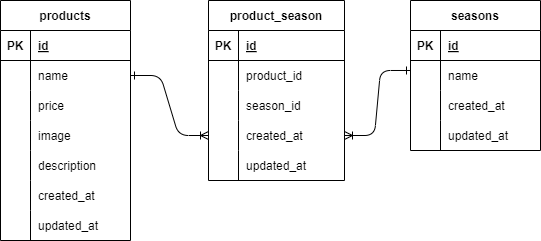

The diagram above was exported from draw.io. Its source (the exported page's mxGraphModel, read from the mxfile embedded in the PNG):
<mxGraphModel dx="802" dy="450" grid="1" gridSize="10" guides="1" tooltips="1" connect="1" arrows="1" fold="1" page="1" pageScale="1" pageWidth="827" pageHeight="1169" math="0" shadow="0">
  <root>
    <mxCell id="0" />
    <mxCell id="1" parent="0" />
    <mxCell id="22" value="products" style="shape=table;startSize=30;container=1;collapsible=1;childLayout=tableLayout;fixedRows=1;rowLines=0;fontStyle=1;align=center;resizeLast=1;" parent="1" vertex="1">
      <mxGeometry x="70" y="200" width="130" height="240" as="geometry" />
    </mxCell>
    <mxCell id="23" value="" style="shape=tableRow;horizontal=0;startSize=0;swimlaneHead=0;swimlaneBody=0;fillColor=none;collapsible=0;dropTarget=0;points=[[0,0.5],[1,0.5]];portConstraint=eastwest;top=0;left=0;right=0;bottom=1;" parent="22" vertex="1">
      <mxGeometry y="30" width="130" height="30" as="geometry" />
    </mxCell>
    <mxCell id="24" value="PK" style="shape=partialRectangle;connectable=0;fillColor=none;top=0;left=0;bottom=0;right=0;fontStyle=1;overflow=hidden;" parent="23" vertex="1">
      <mxGeometry width="30" height="30" as="geometry">
        <mxRectangle width="30" height="30" as="alternateBounds" />
      </mxGeometry>
    </mxCell>
    <mxCell id="25" value="id" style="shape=partialRectangle;connectable=0;fillColor=none;top=0;left=0;bottom=0;right=0;align=left;spacingLeft=6;fontStyle=5;overflow=hidden;" parent="23" vertex="1">
      <mxGeometry x="30" width="100" height="30" as="geometry">
        <mxRectangle width="100" height="30" as="alternateBounds" />
      </mxGeometry>
    </mxCell>
    <mxCell id="26" value="" style="shape=tableRow;horizontal=0;startSize=0;swimlaneHead=0;swimlaneBody=0;fillColor=none;collapsible=0;dropTarget=0;points=[[0,0.5],[1,0.5]];portConstraint=eastwest;top=0;left=0;right=0;bottom=0;" parent="22" vertex="1">
      <mxGeometry y="60" width="130" height="30" as="geometry" />
    </mxCell>
    <mxCell id="27" value="" style="shape=partialRectangle;connectable=0;fillColor=none;top=0;left=0;bottom=0;right=0;editable=1;overflow=hidden;" parent="26" vertex="1">
      <mxGeometry width="30" height="30" as="geometry">
        <mxRectangle width="30" height="30" as="alternateBounds" />
      </mxGeometry>
    </mxCell>
    <mxCell id="28" value="name" style="shape=partialRectangle;connectable=0;fillColor=none;top=0;left=0;bottom=0;right=0;align=left;spacingLeft=6;overflow=hidden;" parent="26" vertex="1">
      <mxGeometry x="30" width="100" height="30" as="geometry">
        <mxRectangle width="100" height="30" as="alternateBounds" />
      </mxGeometry>
    </mxCell>
    <mxCell id="29" value="" style="shape=tableRow;horizontal=0;startSize=0;swimlaneHead=0;swimlaneBody=0;fillColor=none;collapsible=0;dropTarget=0;points=[[0,0.5],[1,0.5]];portConstraint=eastwest;top=0;left=0;right=0;bottom=0;" parent="22" vertex="1">
      <mxGeometry y="90" width="130" height="30" as="geometry" />
    </mxCell>
    <mxCell id="30" value="" style="shape=partialRectangle;connectable=0;fillColor=none;top=0;left=0;bottom=0;right=0;editable=1;overflow=hidden;" parent="29" vertex="1">
      <mxGeometry width="30" height="30" as="geometry">
        <mxRectangle width="30" height="30" as="alternateBounds" />
      </mxGeometry>
    </mxCell>
    <mxCell id="31" value="price" style="shape=partialRectangle;connectable=0;fillColor=none;top=0;left=0;bottom=0;right=0;align=left;spacingLeft=6;overflow=hidden;" parent="29" vertex="1">
      <mxGeometry x="30" width="100" height="30" as="geometry">
        <mxRectangle width="100" height="30" as="alternateBounds" />
      </mxGeometry>
    </mxCell>
    <mxCell id="32" value="" style="shape=tableRow;horizontal=0;startSize=0;swimlaneHead=0;swimlaneBody=0;fillColor=none;collapsible=0;dropTarget=0;points=[[0,0.5],[1,0.5]];portConstraint=eastwest;top=0;left=0;right=0;bottom=0;" parent="22" vertex="1">
      <mxGeometry y="120" width="130" height="30" as="geometry" />
    </mxCell>
    <mxCell id="33" value="" style="shape=partialRectangle;connectable=0;fillColor=none;top=0;left=0;bottom=0;right=0;editable=1;overflow=hidden;" parent="32" vertex="1">
      <mxGeometry width="30" height="30" as="geometry">
        <mxRectangle width="30" height="30" as="alternateBounds" />
      </mxGeometry>
    </mxCell>
    <mxCell id="34" value="image" style="shape=partialRectangle;connectable=0;fillColor=none;top=0;left=0;bottom=0;right=0;align=left;spacingLeft=6;overflow=hidden;" parent="32" vertex="1">
      <mxGeometry x="30" width="100" height="30" as="geometry">
        <mxRectangle width="100" height="30" as="alternateBounds" />
      </mxGeometry>
    </mxCell>
    <mxCell id="35" value="" style="shape=tableRow;horizontal=0;startSize=0;swimlaneHead=0;swimlaneBody=0;fillColor=none;collapsible=0;dropTarget=0;points=[[0,0.5],[1,0.5]];portConstraint=eastwest;top=0;left=0;right=0;bottom=0;" parent="22" vertex="1">
      <mxGeometry y="150" width="130" height="30" as="geometry" />
    </mxCell>
    <mxCell id="36" value="" style="shape=partialRectangle;connectable=0;fillColor=none;top=0;left=0;bottom=0;right=0;editable=1;overflow=hidden;" parent="35" vertex="1">
      <mxGeometry width="30" height="30" as="geometry">
        <mxRectangle width="30" height="30" as="alternateBounds" />
      </mxGeometry>
    </mxCell>
    <mxCell id="37" value="description" style="shape=partialRectangle;connectable=0;fillColor=none;top=0;left=0;bottom=0;right=0;align=left;spacingLeft=6;overflow=hidden;" parent="35" vertex="1">
      <mxGeometry x="30" width="100" height="30" as="geometry">
        <mxRectangle width="100" height="30" as="alternateBounds" />
      </mxGeometry>
    </mxCell>
    <mxCell id="38" value="" style="shape=tableRow;horizontal=0;startSize=0;swimlaneHead=0;swimlaneBody=0;fillColor=none;collapsible=0;dropTarget=0;points=[[0,0.5],[1,0.5]];portConstraint=eastwest;top=0;left=0;right=0;bottom=0;" parent="22" vertex="1">
      <mxGeometry y="180" width="130" height="30" as="geometry" />
    </mxCell>
    <mxCell id="39" value="" style="shape=partialRectangle;connectable=0;fillColor=none;top=0;left=0;bottom=0;right=0;editable=1;overflow=hidden;" parent="38" vertex="1">
      <mxGeometry width="30" height="30" as="geometry">
        <mxRectangle width="30" height="30" as="alternateBounds" />
      </mxGeometry>
    </mxCell>
    <mxCell id="40" value="created_at" style="shape=partialRectangle;connectable=0;fillColor=none;top=0;left=0;bottom=0;right=0;align=left;spacingLeft=6;overflow=hidden;" parent="38" vertex="1">
      <mxGeometry x="30" width="100" height="30" as="geometry">
        <mxRectangle width="100" height="30" as="alternateBounds" />
      </mxGeometry>
    </mxCell>
    <mxCell id="41" value="" style="shape=tableRow;horizontal=0;startSize=0;swimlaneHead=0;swimlaneBody=0;fillColor=none;collapsible=0;dropTarget=0;points=[[0,0.5],[1,0.5]];portConstraint=eastwest;top=0;left=0;right=0;bottom=0;" parent="22" vertex="1">
      <mxGeometry y="210" width="130" height="30" as="geometry" />
    </mxCell>
    <mxCell id="42" value="" style="shape=partialRectangle;connectable=0;fillColor=none;top=0;left=0;bottom=0;right=0;editable=1;overflow=hidden;" parent="41" vertex="1">
      <mxGeometry width="30" height="30" as="geometry">
        <mxRectangle width="30" height="30" as="alternateBounds" />
      </mxGeometry>
    </mxCell>
    <mxCell id="43" value="updated_at" style="shape=partialRectangle;connectable=0;fillColor=none;top=0;left=0;bottom=0;right=0;align=left;spacingLeft=6;overflow=hidden;" parent="41" vertex="1">
      <mxGeometry x="30" width="100" height="30" as="geometry">
        <mxRectangle width="100" height="30" as="alternateBounds" />
      </mxGeometry>
    </mxCell>
    <mxCell id="44" value="seasons" style="shape=table;startSize=30;container=1;collapsible=1;childLayout=tableLayout;fixedRows=1;rowLines=0;fontStyle=1;align=center;resizeLast=1;" parent="1" vertex="1">
      <mxGeometry x="480" y="200" width="130" height="150" as="geometry" />
    </mxCell>
    <mxCell id="45" value="" style="shape=tableRow;horizontal=0;startSize=0;swimlaneHead=0;swimlaneBody=0;fillColor=none;collapsible=0;dropTarget=0;points=[[0,0.5],[1,0.5]];portConstraint=eastwest;top=0;left=0;right=0;bottom=1;" parent="44" vertex="1">
      <mxGeometry y="30" width="130" height="30" as="geometry" />
    </mxCell>
    <mxCell id="46" value="PK" style="shape=partialRectangle;connectable=0;fillColor=none;top=0;left=0;bottom=0;right=0;fontStyle=1;overflow=hidden;" parent="45" vertex="1">
      <mxGeometry width="30" height="30" as="geometry">
        <mxRectangle width="30" height="30" as="alternateBounds" />
      </mxGeometry>
    </mxCell>
    <mxCell id="47" value="id" style="shape=partialRectangle;connectable=0;fillColor=none;top=0;left=0;bottom=0;right=0;align=left;spacingLeft=6;fontStyle=5;overflow=hidden;" parent="45" vertex="1">
      <mxGeometry x="30" width="100" height="30" as="geometry">
        <mxRectangle width="100" height="30" as="alternateBounds" />
      </mxGeometry>
    </mxCell>
    <mxCell id="48" value="" style="shape=tableRow;horizontal=0;startSize=0;swimlaneHead=0;swimlaneBody=0;fillColor=none;collapsible=0;dropTarget=0;points=[[0,0.5],[1,0.5]];portConstraint=eastwest;top=0;left=0;right=0;bottom=0;" parent="44" vertex="1">
      <mxGeometry y="60" width="130" height="30" as="geometry" />
    </mxCell>
    <mxCell id="49" value="" style="shape=partialRectangle;connectable=0;fillColor=none;top=0;left=0;bottom=0;right=0;editable=1;overflow=hidden;" parent="48" vertex="1">
      <mxGeometry width="30" height="30" as="geometry">
        <mxRectangle width="30" height="30" as="alternateBounds" />
      </mxGeometry>
    </mxCell>
    <mxCell id="50" value="name" style="shape=partialRectangle;connectable=0;fillColor=none;top=0;left=0;bottom=0;right=0;align=left;spacingLeft=6;overflow=hidden;" parent="48" vertex="1">
      <mxGeometry x="30" width="100" height="30" as="geometry">
        <mxRectangle width="100" height="30" as="alternateBounds" />
      </mxGeometry>
    </mxCell>
    <mxCell id="60" value="" style="shape=tableRow;horizontal=0;startSize=0;swimlaneHead=0;swimlaneBody=0;fillColor=none;collapsible=0;dropTarget=0;points=[[0,0.5],[1,0.5]];portConstraint=eastwest;top=0;left=0;right=0;bottom=0;" parent="44" vertex="1">
      <mxGeometry y="90" width="130" height="30" as="geometry" />
    </mxCell>
    <mxCell id="61" value="" style="shape=partialRectangle;connectable=0;fillColor=none;top=0;left=0;bottom=0;right=0;editable=1;overflow=hidden;" parent="60" vertex="1">
      <mxGeometry width="30" height="30" as="geometry">
        <mxRectangle width="30" height="30" as="alternateBounds" />
      </mxGeometry>
    </mxCell>
    <mxCell id="62" value="created_at" style="shape=partialRectangle;connectable=0;fillColor=none;top=0;left=0;bottom=0;right=0;align=left;spacingLeft=6;overflow=hidden;" parent="60" vertex="1">
      <mxGeometry x="30" width="100" height="30" as="geometry">
        <mxRectangle width="100" height="30" as="alternateBounds" />
      </mxGeometry>
    </mxCell>
    <mxCell id="63" value="" style="shape=tableRow;horizontal=0;startSize=0;swimlaneHead=0;swimlaneBody=0;fillColor=none;collapsible=0;dropTarget=0;points=[[0,0.5],[1,0.5]];portConstraint=eastwest;top=0;left=0;right=0;bottom=0;" parent="44" vertex="1">
      <mxGeometry y="120" width="130" height="30" as="geometry" />
    </mxCell>
    <mxCell id="64" value="" style="shape=partialRectangle;connectable=0;fillColor=none;top=0;left=0;bottom=0;right=0;editable=1;overflow=hidden;" parent="63" vertex="1">
      <mxGeometry width="30" height="30" as="geometry">
        <mxRectangle width="30" height="30" as="alternateBounds" />
      </mxGeometry>
    </mxCell>
    <mxCell id="65" value="updated_at" style="shape=partialRectangle;connectable=0;fillColor=none;top=0;left=0;bottom=0;right=0;align=left;spacingLeft=6;overflow=hidden;" parent="63" vertex="1">
      <mxGeometry x="30" width="100" height="30" as="geometry">
        <mxRectangle width="100" height="30" as="alternateBounds" />
      </mxGeometry>
    </mxCell>
    <mxCell id="66" value="product_season" style="shape=table;startSize=30;container=1;collapsible=1;childLayout=tableLayout;fixedRows=1;rowLines=0;fontStyle=1;align=center;resizeLast=1;" parent="1" vertex="1">
      <mxGeometry x="278" y="200" width="136" height="180" as="geometry" />
    </mxCell>
    <mxCell id="67" value="" style="shape=tableRow;horizontal=0;startSize=0;swimlaneHead=0;swimlaneBody=0;fillColor=none;collapsible=0;dropTarget=0;points=[[0,0.5],[1,0.5]];portConstraint=eastwest;top=0;left=0;right=0;bottom=1;" parent="66" vertex="1">
      <mxGeometry y="30" width="136" height="30" as="geometry" />
    </mxCell>
    <mxCell id="68" value="PK" style="shape=partialRectangle;connectable=0;fillColor=none;top=0;left=0;bottom=0;right=0;fontStyle=1;overflow=hidden;" parent="67" vertex="1">
      <mxGeometry width="30" height="30" as="geometry">
        <mxRectangle width="30" height="30" as="alternateBounds" />
      </mxGeometry>
    </mxCell>
    <mxCell id="69" value="id" style="shape=partialRectangle;connectable=0;fillColor=none;top=0;left=0;bottom=0;right=0;align=left;spacingLeft=6;fontStyle=5;overflow=hidden;" parent="67" vertex="1">
      <mxGeometry x="30" width="106" height="30" as="geometry">
        <mxRectangle width="106" height="30" as="alternateBounds" />
      </mxGeometry>
    </mxCell>
    <mxCell id="70" value="" style="shape=tableRow;horizontal=0;startSize=0;swimlaneHead=0;swimlaneBody=0;fillColor=none;collapsible=0;dropTarget=0;points=[[0,0.5],[1,0.5]];portConstraint=eastwest;top=0;left=0;right=0;bottom=0;" parent="66" vertex="1">
      <mxGeometry y="60" width="136" height="30" as="geometry" />
    </mxCell>
    <mxCell id="71" value="" style="shape=partialRectangle;connectable=0;fillColor=none;top=0;left=0;bottom=0;right=0;editable=1;overflow=hidden;" parent="70" vertex="1">
      <mxGeometry width="30" height="30" as="geometry">
        <mxRectangle width="30" height="30" as="alternateBounds" />
      </mxGeometry>
    </mxCell>
    <mxCell id="72" value="product_id" style="shape=partialRectangle;connectable=0;fillColor=none;top=0;left=0;bottom=0;right=0;align=left;spacingLeft=6;overflow=hidden;" parent="70" vertex="1">
      <mxGeometry x="30" width="106" height="30" as="geometry">
        <mxRectangle width="106" height="30" as="alternateBounds" />
      </mxGeometry>
    </mxCell>
    <mxCell id="79" value="" style="shape=tableRow;horizontal=0;startSize=0;swimlaneHead=0;swimlaneBody=0;fillColor=none;collapsible=0;dropTarget=0;points=[[0,0.5],[1,0.5]];portConstraint=eastwest;top=0;left=0;right=0;bottom=0;" parent="66" vertex="1">
      <mxGeometry y="90" width="136" height="30" as="geometry" />
    </mxCell>
    <mxCell id="80" value="" style="shape=partialRectangle;connectable=0;fillColor=none;top=0;left=0;bottom=0;right=0;editable=1;overflow=hidden;" parent="79" vertex="1">
      <mxGeometry width="30" height="30" as="geometry">
        <mxRectangle width="30" height="30" as="alternateBounds" />
      </mxGeometry>
    </mxCell>
    <mxCell id="81" value="season_id" style="shape=partialRectangle;connectable=0;fillColor=none;top=0;left=0;bottom=0;right=0;align=left;spacingLeft=6;overflow=hidden;" parent="79" vertex="1">
      <mxGeometry x="30" width="106" height="30" as="geometry">
        <mxRectangle width="106" height="30" as="alternateBounds" />
      </mxGeometry>
    </mxCell>
    <mxCell id="73" value="" style="shape=tableRow;horizontal=0;startSize=0;swimlaneHead=0;swimlaneBody=0;fillColor=none;collapsible=0;dropTarget=0;points=[[0,0.5],[1,0.5]];portConstraint=eastwest;top=0;left=0;right=0;bottom=0;" parent="66" vertex="1">
      <mxGeometry y="120" width="136" height="30" as="geometry" />
    </mxCell>
    <mxCell id="74" value="" style="shape=partialRectangle;connectable=0;fillColor=none;top=0;left=0;bottom=0;right=0;editable=1;overflow=hidden;" parent="73" vertex="1">
      <mxGeometry width="30" height="30" as="geometry">
        <mxRectangle width="30" height="30" as="alternateBounds" />
      </mxGeometry>
    </mxCell>
    <mxCell id="75" value="created_at" style="shape=partialRectangle;connectable=0;fillColor=none;top=0;left=0;bottom=0;right=0;align=left;spacingLeft=6;overflow=hidden;" parent="73" vertex="1">
      <mxGeometry x="30" width="106" height="30" as="geometry">
        <mxRectangle width="106" height="30" as="alternateBounds" />
      </mxGeometry>
    </mxCell>
    <mxCell id="76" value="" style="shape=tableRow;horizontal=0;startSize=0;swimlaneHead=0;swimlaneBody=0;fillColor=none;collapsible=0;dropTarget=0;points=[[0,0.5],[1,0.5]];portConstraint=eastwest;top=0;left=0;right=0;bottom=0;" parent="66" vertex="1">
      <mxGeometry y="150" width="136" height="30" as="geometry" />
    </mxCell>
    <mxCell id="77" value="" style="shape=partialRectangle;connectable=0;fillColor=none;top=0;left=0;bottom=0;right=0;editable=1;overflow=hidden;" parent="76" vertex="1">
      <mxGeometry width="30" height="30" as="geometry">
        <mxRectangle width="30" height="30" as="alternateBounds" />
      </mxGeometry>
    </mxCell>
    <mxCell id="78" value="updated_at" style="shape=partialRectangle;connectable=0;fillColor=none;top=0;left=0;bottom=0;right=0;align=left;spacingLeft=6;overflow=hidden;" parent="76" vertex="1">
      <mxGeometry x="30" width="106" height="30" as="geometry">
        <mxRectangle width="106" height="30" as="alternateBounds" />
      </mxGeometry>
    </mxCell>
    <mxCell id="85" value="" style="edgeStyle=entityRelationEdgeStyle;fontSize=12;html=1;endArrow=ERoneToMany;endFill=0;exitX=1;exitY=0.5;exitDx=0;exitDy=0;startArrow=ERone;startFill=0;entryX=0;entryY=0.5;entryDx=0;entryDy=0;" parent="1" source="26" target="73" edge="1">
      <mxGeometry width="100" height="100" relative="1" as="geometry">
        <mxPoint x="178" y="470" as="sourcePoint" />
        <mxPoint x="278" y="370" as="targetPoint" />
      </mxGeometry>
    </mxCell>
    <mxCell id="86" value="" style="edgeStyle=entityRelationEdgeStyle;fontSize=12;html=1;endArrow=ERone;endFill=0;startArrow=ERoneToMany;startFill=0;exitX=1;exitY=0.5;exitDx=0;exitDy=0;entryX=0;entryY=0.333;entryDx=0;entryDy=0;entryPerimeter=0;" parent="1" source="73" target="48" edge="1">
      <mxGeometry width="100" height="100" relative="1" as="geometry">
        <mxPoint x="552" y="380" as="sourcePoint" />
        <mxPoint x="480" y="220" as="targetPoint" />
      </mxGeometry>
    </mxCell>
  </root>
</mxGraphModel>